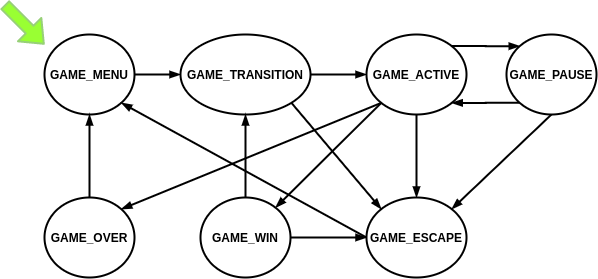

The diagram above was exported from draw.io. Its source (the exported page's mxGraphModel, read from the mxfile embedded in the PNG):
<mxGraphModel dx="975" dy="527" grid="1" gridSize="10" guides="1" tooltips="1" connect="1" arrows="1" fold="1" page="1" pageScale="1" pageWidth="827" pageHeight="1169" math="0" shadow="0">
  <root>
    <mxCell id="0" />
    <mxCell id="1" parent="0" />
    <mxCell id="k2WEouP-SagnTmGSJGIk-9" style="edgeStyle=orthogonalEdgeStyle;rounded=0;orthogonalLoop=1;jettySize=auto;html=1;strokeWidth=2;endArrow=blockThin;endFill=1;" edge="1" parent="1" source="k2WEouP-SagnTmGSJGIk-2" target="k2WEouP-SagnTmGSJGIk-3">
      <mxGeometry relative="1" as="geometry" />
    </mxCell>
    <mxCell id="k2WEouP-SagnTmGSJGIk-2" value="&lt;b&gt;GAME_MENU&lt;/b&gt;" style="ellipse;whiteSpace=wrap;html=1;strokeWidth=2;" vertex="1" parent="1">
      <mxGeometry x="80" y="320" width="90" height="80" as="geometry" />
    </mxCell>
    <mxCell id="k2WEouP-SagnTmGSJGIk-10" style="edgeStyle=orthogonalEdgeStyle;rounded=0;orthogonalLoop=1;jettySize=auto;html=1;exitX=1;exitY=0.5;exitDx=0;exitDy=0;entryX=0;entryY=0.5;entryDx=0;entryDy=0;strokeWidth=2;endArrow=blockThin;endFill=1;" edge="1" parent="1" source="k2WEouP-SagnTmGSJGIk-3" target="k2WEouP-SagnTmGSJGIk-4">
      <mxGeometry relative="1" as="geometry" />
    </mxCell>
    <mxCell id="k2WEouP-SagnTmGSJGIk-21" style="edgeStyle=none;rounded=0;orthogonalLoop=1;jettySize=auto;html=1;exitX=1;exitY=1;exitDx=0;exitDy=0;entryX=0;entryY=0;entryDx=0;entryDy=0;strokeWidth=2;endArrow=blockThin;endFill=1;" edge="1" parent="1" source="k2WEouP-SagnTmGSJGIk-3" target="k2WEouP-SagnTmGSJGIk-18">
      <mxGeometry relative="1" as="geometry" />
    </mxCell>
    <mxCell id="k2WEouP-SagnTmGSJGIk-3" value="&lt;b&gt;GAME_TRANSITION&lt;/b&gt;" style="ellipse;whiteSpace=wrap;html=1;strokeWidth=2;" vertex="1" parent="1">
      <mxGeometry x="216" y="320" width="130" height="80" as="geometry" />
    </mxCell>
    <mxCell id="k2WEouP-SagnTmGSJGIk-15" style="edgeStyle=orthogonalEdgeStyle;rounded=0;orthogonalLoop=1;jettySize=auto;html=1;exitX=1;exitY=0;exitDx=0;exitDy=0;entryX=0;entryY=0;entryDx=0;entryDy=0;strokeWidth=2;endArrow=blockThin;endFill=1;" edge="1" parent="1" source="k2WEouP-SagnTmGSJGIk-4" target="k2WEouP-SagnTmGSJGIk-5">
      <mxGeometry relative="1" as="geometry" />
    </mxCell>
    <mxCell id="k2WEouP-SagnTmGSJGIk-19" style="edgeStyle=orthogonalEdgeStyle;rounded=0;orthogonalLoop=1;jettySize=auto;html=1;exitX=0.5;exitY=1;exitDx=0;exitDy=0;entryX=0.5;entryY=0;entryDx=0;entryDy=0;strokeWidth=2;endArrow=blockThin;endFill=1;" edge="1" parent="1" source="k2WEouP-SagnTmGSJGIk-4" target="k2WEouP-SagnTmGSJGIk-18">
      <mxGeometry relative="1" as="geometry" />
    </mxCell>
    <mxCell id="k2WEouP-SagnTmGSJGIk-25" style="edgeStyle=none;rounded=0;orthogonalLoop=1;jettySize=auto;html=1;exitX=0;exitY=1;exitDx=0;exitDy=0;strokeWidth=2;fillColor=#99FF33;endArrow=blockThin;endFill=1;" edge="1" parent="1" source="k2WEouP-SagnTmGSJGIk-4" target="k2WEouP-SagnTmGSJGIk-6">
      <mxGeometry relative="1" as="geometry" />
    </mxCell>
    <mxCell id="k2WEouP-SagnTmGSJGIk-30" style="edgeStyle=none;rounded=0;orthogonalLoop=1;jettySize=auto;html=1;exitX=0;exitY=1;exitDx=0;exitDy=0;entryX=1;entryY=0;entryDx=0;entryDy=0;endArrow=blockThin;endFill=1;strokeColor=#000000;strokeWidth=2;fillColor=#99FF33;" edge="1" parent="1" source="k2WEouP-SagnTmGSJGIk-4" target="k2WEouP-SagnTmGSJGIk-7">
      <mxGeometry relative="1" as="geometry" />
    </mxCell>
    <mxCell id="k2WEouP-SagnTmGSJGIk-4" value="&lt;b&gt;GAME_ACTIVE&lt;/b&gt;" style="ellipse;whiteSpace=wrap;html=1;strokeWidth=2;" vertex="1" parent="1">
      <mxGeometry x="402" y="320" width="100" height="80" as="geometry" />
    </mxCell>
    <mxCell id="k2WEouP-SagnTmGSJGIk-17" style="edgeStyle=orthogonalEdgeStyle;rounded=0;orthogonalLoop=1;jettySize=auto;html=1;exitX=0;exitY=1;exitDx=0;exitDy=0;entryX=1;entryY=1;entryDx=0;entryDy=0;strokeWidth=2;endArrow=blockThin;endFill=1;" edge="1" parent="1" source="k2WEouP-SagnTmGSJGIk-5" target="k2WEouP-SagnTmGSJGIk-4">
      <mxGeometry relative="1" as="geometry" />
    </mxCell>
    <mxCell id="k2WEouP-SagnTmGSJGIk-20" style="rounded=0;orthogonalLoop=1;jettySize=auto;html=1;exitX=0.5;exitY=1;exitDx=0;exitDy=0;entryX=1;entryY=0;entryDx=0;entryDy=0;strokeWidth=2;endArrow=blockThin;endFill=1;" edge="1" parent="1" source="k2WEouP-SagnTmGSJGIk-5" target="k2WEouP-SagnTmGSJGIk-18">
      <mxGeometry relative="1" as="geometry" />
    </mxCell>
    <mxCell id="k2WEouP-SagnTmGSJGIk-5" value="&lt;b&gt;GAME_PAUSE&lt;/b&gt;" style="ellipse;whiteSpace=wrap;html=1;strokeWidth=2;" vertex="1" parent="1">
      <mxGeometry x="542" y="320" width="90" height="80" as="geometry" />
    </mxCell>
    <mxCell id="k2WEouP-SagnTmGSJGIk-14" style="edgeStyle=orthogonalEdgeStyle;rounded=0;orthogonalLoop=1;jettySize=auto;html=1;entryX=0.5;entryY=1;entryDx=0;entryDy=0;strokeWidth=2;endArrow=blockThin;endFill=1;" edge="1" parent="1" source="k2WEouP-SagnTmGSJGIk-6" target="k2WEouP-SagnTmGSJGIk-3">
      <mxGeometry relative="1" as="geometry" />
    </mxCell>
    <mxCell id="k2WEouP-SagnTmGSJGIk-22" style="edgeStyle=none;rounded=0;orthogonalLoop=1;jettySize=auto;html=1;exitX=1;exitY=0.5;exitDx=0;exitDy=0;entryX=0;entryY=0.5;entryDx=0;entryDy=0;strokeWidth=2;endArrow=blockThin;endFill=1;" edge="1" parent="1" source="k2WEouP-SagnTmGSJGIk-6" target="k2WEouP-SagnTmGSJGIk-18">
      <mxGeometry relative="1" as="geometry" />
    </mxCell>
    <mxCell id="k2WEouP-SagnTmGSJGIk-6" value="&lt;b&gt;GAME_WIN&lt;/b&gt;" style="ellipse;whiteSpace=wrap;html=1;strokeWidth=2;" vertex="1" parent="1">
      <mxGeometry x="236" y="483" width="90" height="80" as="geometry" />
    </mxCell>
    <mxCell id="k2WEouP-SagnTmGSJGIk-13" style="edgeStyle=orthogonalEdgeStyle;rounded=0;orthogonalLoop=1;jettySize=auto;html=1;entryX=0.5;entryY=1;entryDx=0;entryDy=0;strokeWidth=2;endArrow=blockThin;endFill=1;" edge="1" parent="1" source="k2WEouP-SagnTmGSJGIk-7" target="k2WEouP-SagnTmGSJGIk-2">
      <mxGeometry relative="1" as="geometry" />
    </mxCell>
    <mxCell id="k2WEouP-SagnTmGSJGIk-7" value="&lt;b&gt;GAME_OVER&lt;/b&gt;" style="ellipse;whiteSpace=wrap;html=1;strokeWidth=2;" vertex="1" parent="1">
      <mxGeometry x="80" y="483" width="90" height="80" as="geometry" />
    </mxCell>
    <mxCell id="k2WEouP-SagnTmGSJGIk-23" style="edgeStyle=none;rounded=0;orthogonalLoop=1;jettySize=auto;html=1;exitX=0;exitY=0.5;exitDx=0;exitDy=0;entryX=1;entryY=1;entryDx=0;entryDy=0;strokeWidth=2;endArrow=blockThin;endFill=1;" edge="1" parent="1" source="k2WEouP-SagnTmGSJGIk-18" target="k2WEouP-SagnTmGSJGIk-2">
      <mxGeometry relative="1" as="geometry" />
    </mxCell>
    <mxCell id="k2WEouP-SagnTmGSJGIk-18" value="&lt;b&gt;GAME_ESCAPE&lt;/b&gt;" style="ellipse;whiteSpace=wrap;html=1;strokeWidth=2;" vertex="1" parent="1">
      <mxGeometry x="402" y="483" width="100" height="80" as="geometry" />
    </mxCell>
    <mxCell id="k2WEouP-SagnTmGSJGIk-24" value="" style="shape=flexArrow;endArrow=classic;html=1;fillColor=#99FF33;strokeWidth=2;strokeColor=#97D077;" edge="1" parent="1">
      <mxGeometry width="50" height="50" relative="1" as="geometry">
        <mxPoint x="40" y="290" as="sourcePoint" />
        <mxPoint x="80" y="330" as="targetPoint" />
      </mxGeometry>
    </mxCell>
  </root>
</mxGraphModel>